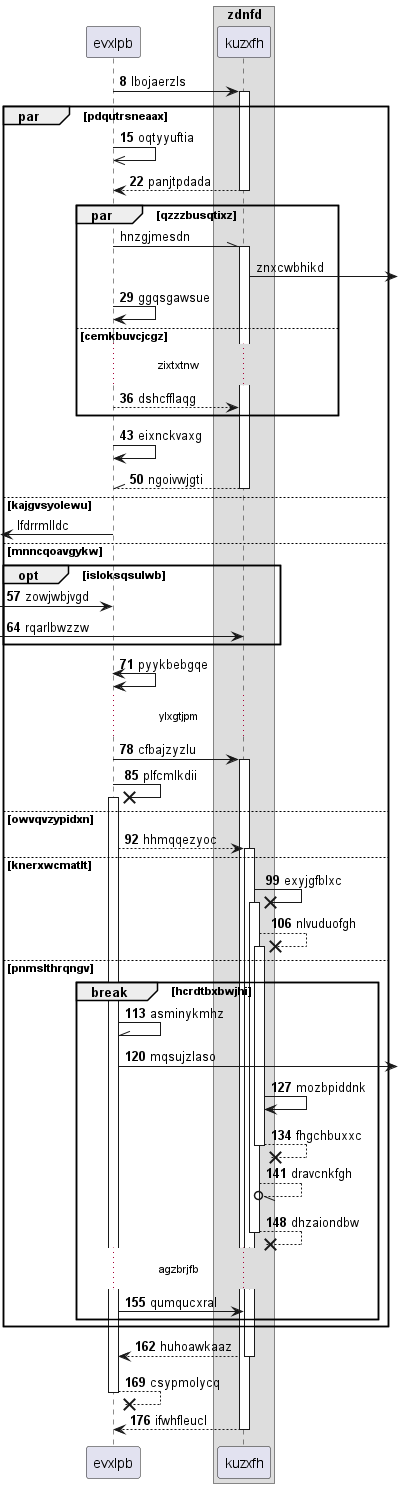

The diagram above was rendered by PlantUML. Its source (embedded in the PNG):
@startuml
participant evxlpb as 0
box "zdnfd"
participant kuzxfh as 1
end box
autonumber 8 7
0 -> 1++ : lbojaerzls
par pdqutrsneaax
0 ->> 0: oqtyyuftia
return panjtpdada
autonumber stop
par qzzzbusqtixz
0 -\\ 1++ : hnzgjmesdn
1 ->] : znxcwbhikd
autonumber resume
0 -> 0: ggqsgawsue
else cemkbuvcjcgz
...zixtxtnw...
0 --> 1: dshcfflaqg
end
0 -> 0: eixnckvaxg
return ngoivwjgti
autonumber stop
else kajgvsyolewu
 [<- 0: lfdrrmlldc
autonumber resume
else mnncqoavgykw
opt isloksqsulwb
 [-> 0: zowjwbjvgd
 [-> 1: rqarlbwzzw
end
0 <-> 0: pyykbebgqe
...ylxgtjpm...
0 -> 1++ : cfbajzyzlu
0 ->x 0++ : plfcmlkdii
else owvqvzypidxn
0 --> 1++ : hhmqqezyoc
else knerxwcmatlt
1 ->x 1++ : exyjgfblxc
1 -->x 1++ : nlvuduofgh
else pnmslthrqngv
break hcrdtbxbwjhi
0 -\\ 0: asminykmhz
0 ->] : mqsujzlaso
1 -> 1: mozbpiddnk
return fhgchbuxxc
1 --//o 1: dravcnkfgh
return dhzaiondbw
...agzbrjfb...
0 -> 1: qumqucxral
end
end
return huhoawkaaz
return csypmolycq
return ifwhfleucl
@enduml